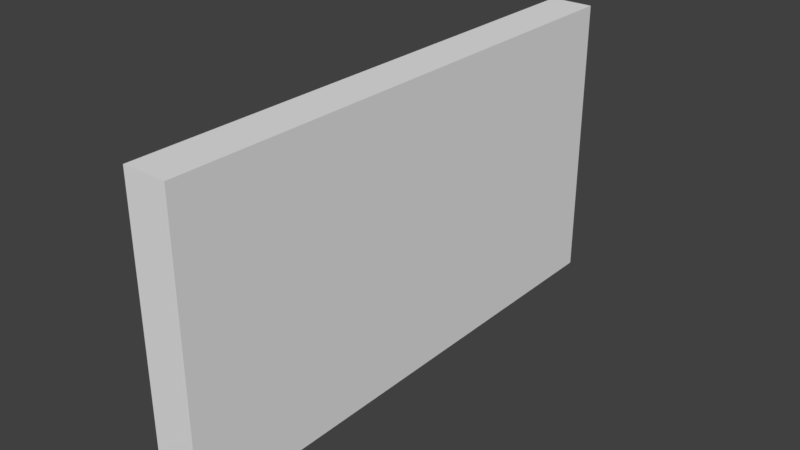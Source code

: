 # Source: HallWall_0.15x1.85x1.blend  (saved by Blender 2.79.0; exported with 4.5.12 LTS)
import bpy
from mathutils import Matrix  # noqa: F401  (used for matrix-valued properties, if any)

bpy.ops.wm.read_factory_settings(use_empty=True)
scene = bpy.context.scene
scene.name = 'Scene'

# ---- collections
col_collection_1 = bpy.data.collections.new('Collection 1'); scene.collection.children.link(col_collection_1)

# ---- materials (node trees are filled in below, after node groups)
mat_material = bpy.data.materials.new('Material')
mat_material.alpha_threshold = 0.0
mat_material.use_transparent_shadow = False
mat_material.roughness = 0.5
mat_material.line_color = (0.0, 0.0, 0.0, 1.0)

# ---- material node trees

# ---- world
world_world = bpy.data.worlds.new('World'); scene.world = world_world
world_world.color = (0.05088, 0.05088, 0.05088)
world_world.use_sun_shadow = False
world_world.sun_shadow_jitter_overblur = 0.0
world_world.cycles.sampling_method = 'MANUAL'

# ---- meshes
me_hallwall_0_15x1_85x1 = bpy.data.meshes.new('HallWall_0.15x1.85x1')
me_hallwall_0_15x1_85x1.from_pydata([(0.15, 1.85, 0.0), (0.15, -1.788e-07, 0.0), (0.0, 0.0, 0.0), (4.768e-07, 1.85, 0.0), (0.15, 1.85, 1.0), (0.15, -7.749e-07, 1.0), (-2.384e-07, 1.788e-07, 1.0), (1.788e-07, 1.85, 1.0)], [], [(0, 1, 2, 3), (4, 7, 6, 5), (0, 4, 5, 1), (1, 5, 6, 2), (2, 6, 7, 3), (4, 0, 3, 7)])
me_hallwall_0_15x1_85x1.materials.append(mat_material)
me_hallwall_0_15x1_85x1.use_remesh_preserve_volume = False
me_hallwall_0_15x1_85x1.use_remesh_preserve_attributes = False
me_hallwall_0_15x1_85x1.use_mirror_vertex_groups = False
me_hallwall_0_15x1_85x1.update()

# ---- objects
ob_hallwall_0_15x1_85x1 = bpy.data.objects.new('HallWall_0.15x1.85x1', me_hallwall_0_15x1_85x1)

# ---- transforms, parenting, visibility, modifiers, constraints
ob_hallwall_0_15x1_85x1.location = (-1.192e-07, 1.788e-07, 0.0)
ob_hallwall_0_15x1_85x1.lock_rotations_4d = False
ob_hallwall_0_15x1_85x1.empty_display_type = 'ARROWS'
ob_hallwall_0_15x1_85x1.lineart.crease_threshold = 0.0

# ---- collection membership
col_collection_1.objects.link(ob_hallwall_0_15x1_85x1)

# ---- scene / render settings (as saved in the file)
scene.frame_start = 1; scene.frame_end = 250; scene.frame_set(79)
scene.render.engine = 'BLENDER_EEVEE_NEXT'
scene.render.resolution_percentage = 50
scene.render.dither_intensity = 0.0
scene.cycles.use_denoising = False
scene.cycles.samples = 128
scene.cycles.sampling_pattern = 'TABULATED_SOBOL'
scene.cycles.use_adaptive_sampling = False
scene.cycles.use_light_tree = False
scene.cycles.blur_glossy = 0.0
scene.cycles.sample_clamp_indirect = 0.0
scene.view_settings.view_transform = 'Standard'
bpy.context.view_layer.update()

# ---- added for rendering (the .blend has no active camera and no usable light): camera, sun
cam_auto = bpy.data.cameras.new('AutoCamera')
cam_auto.lens = 50.0
cam_auto.sensor_width = 36.0
cam_auto.clip_end = 1000.0
ob_auto_camera = bpy.data.objects.new('AutoCamera', cam_auto)
scene.collection.objects.link(ob_auto_camera)
ob_auto_camera.location = (2.02567, -1.4158, 2.06053)
ob_auto_camera.rotation_euler = (1.09748, -7.21219e-08, 0.694738)
scene.camera = ob_auto_camera
light_auto_sun = bpy.data.lights.new('AutoSun', 'SUN')
light_auto_sun.energy = 3.0
light_auto_sun.angle = 0.0523599
ob_auto_sun = bpy.data.objects.new('AutoSun', light_auto_sun)
scene.collection.objects.link(ob_auto_sun)
ob_auto_sun.rotation_euler = (0.872665, 0.174533, 0.523599)
bpy.context.view_layer.update()
